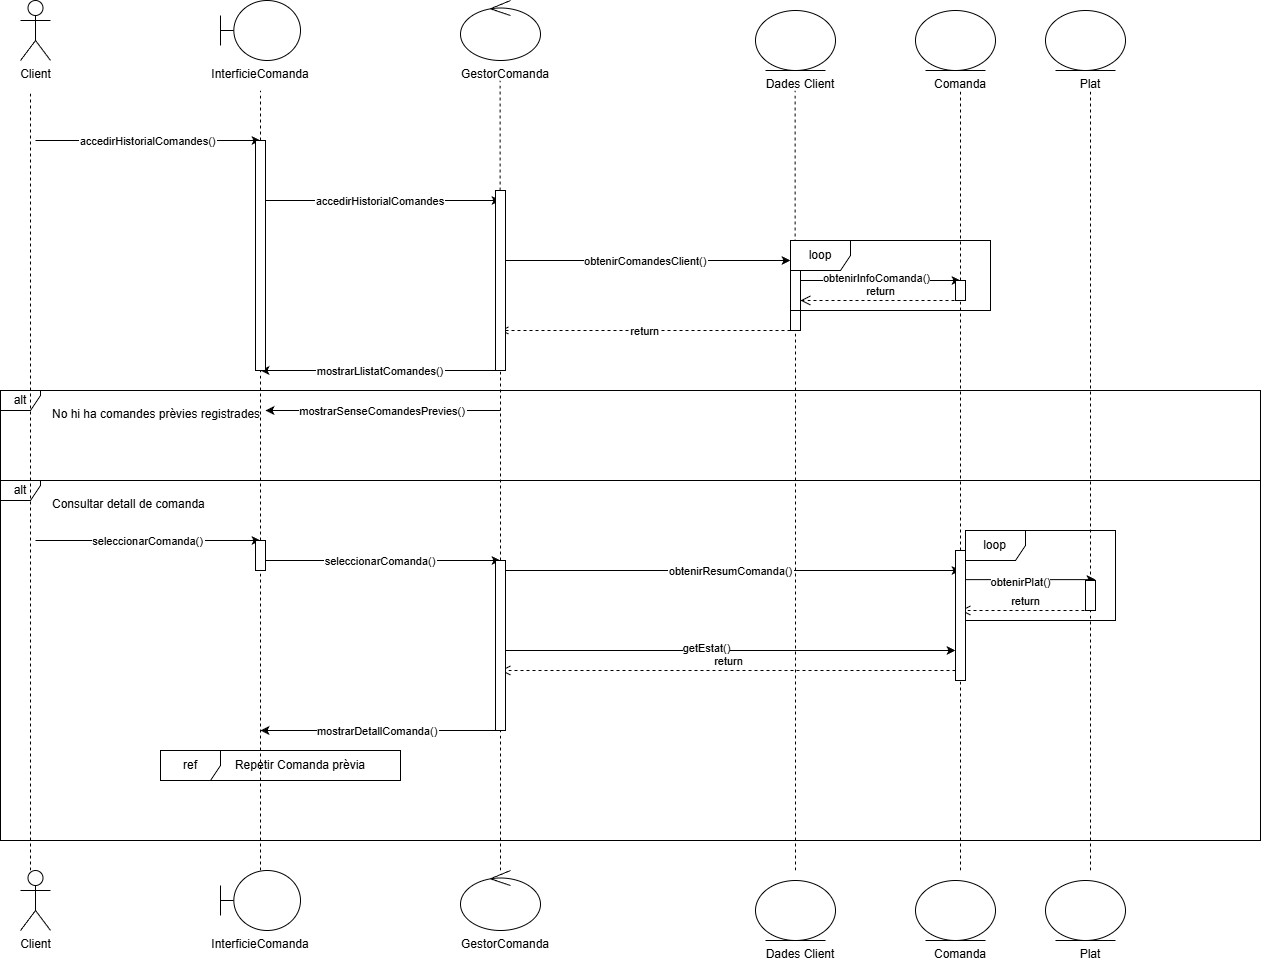

The diagram above was exported from draw.io. Its source (the exported page's mxGraphModel, read from the mxfile embedded in the PNG):
<mxGraphModel dx="1937" dy="1264" grid="1" gridSize="10" guides="1" tooltips="1" connect="1" arrows="1" fold="1" page="1" pageScale="1" pageWidth="827" pageHeight="1169" math="0" shadow="0">
  <root>
    <mxCell id="0" />
    <mxCell id="1" parent="0" />
    <mxCell id="3ttA0gWgscmu8lm7h5uT-5" parent="1" style="html=1;points=[[0,0,0,0,5],[0,1,0,0,-5],[1,0,0,0,5],[1,1,0,0,-5]];perimeter=orthogonalPerimeter;outlineConnect=0;targetShapes=umlLifeline;portConstraint=eastwest;newEdgeStyle={&quot;curved&quot;:0,&quot;rounded&quot;:0};" value="" vertex="1">
      <mxGeometry height="70" width="10" x="850" y="340" as="geometry" />
    </mxCell>
    <mxCell id="client" parent="1" style="shape=umlActor;verticalLabelPosition=bottom;verticalAlign=top;html=1;" value="Client" vertex="1">
      <mxGeometry height="60" width="30" x="80" y="80" as="geometry" />
    </mxCell>
    <mxCell id="interficie" parent="1" style="shape=umlBoundary;html=1;" vertex="1">
      <mxGeometry height="60" width="80" x="280" y="80" as="geometry" />
    </mxCell>
    <mxCell id="txt1" parent="1" style="text;strokeColor=none;fillColor=none;align=center;" value="InterficieComanda" vertex="1">
      <mxGeometry height="30" width="120" x="260" y="140" as="geometry" />
    </mxCell>
    <mxCell id="gestor" parent="1" style="ellipse;shape=umlControl;html=1;" vertex="1">
      <mxGeometry height="60" width="80" x="520" y="80" as="geometry" />
    </mxCell>
    <mxCell id="txt2" parent="1" style="text;strokeColor=none;fillColor=none;align=center;" value="GestorComanda" vertex="1">
      <mxGeometry height="30" width="120" x="505" y="140" as="geometry" />
    </mxCell>
    <mxCell id="comanda" parent="1" style="ellipse;shape=umlEntity;html=1;" vertex="1">
      <mxGeometry height="60" width="80" x="975" y="90" as="geometry" />
    </mxCell>
    <mxCell id="txt3" parent="1" style="text;strokeColor=none;fillColor=none;align=center;" value="Comanda" vertex="1">
      <mxGeometry height="30" width="100" x="970" y="150" as="geometry" />
    </mxCell>
    <mxCell id="plat" parent="1" style="ellipse;shape=umlEntity;html=1;" vertex="1">
      <mxGeometry height="60" width="80" x="1105" y="90" as="geometry" />
    </mxCell>
    <mxCell id="txt4" parent="1" style="text;strokeColor=none;fillColor=none;align=center;" value="Plat" vertex="1">
      <mxGeometry height="30" width="100" x="1100" y="150" as="geometry" />
    </mxCell>
    <mxCell id="m1" edge="1" parent="1" style="endArrow=classic;" value="accedirHistorialComandes()">
      <mxGeometry relative="1" as="geometry">
        <mxPoint x="95" y="220" as="sourcePoint" />
        <mxPoint x="320" y="220" as="targetPoint" />
      </mxGeometry>
    </mxCell>
    <mxCell id="m2" edge="1" parent="1" style="endArrow=classic;" value="accedirHistorialComandes">
      <mxGeometry relative="1" as="geometry">
        <mxPoint x="320" y="280" as="sourcePoint" />
        <mxPoint x="560" y="280" as="targetPoint" />
      </mxGeometry>
    </mxCell>
    <mxCell id="m3" edge="1" parent="1" style="endArrow=classic;" value="obtenirComandesClient()">
      <mxGeometry relative="1" as="geometry">
        <mxPoint x="560" y="340" as="sourcePoint" />
        <mxPoint x="850" y="340" as="targetPoint" />
      </mxGeometry>
    </mxCell>
    <mxCell id="r1" edge="1" parent="1" style="endArrow=open;dashed=1;" value="return">
      <mxGeometry relative="1" as="geometry">
        <mxPoint x="850" y="410" as="sourcePoint" />
        <mxPoint x="560" y="410" as="targetPoint" />
      </mxGeometry>
    </mxCell>
    <mxCell id="m4" edge="1" parent="1" style="endArrow=classic;" value="mostrarLlistatComandes()">
      <mxGeometry relative="1" as="geometry">
        <mxPoint x="560" y="450" as="sourcePoint" />
        <mxPoint x="320" y="450" as="targetPoint" />
      </mxGeometry>
    </mxCell>
    <mxCell id="opt" parent="1" style="shape=umlFrame;whiteSpace=wrap;html=1;pointerEvents=0;width=40;height=20;" value="alt" vertex="1">
      <mxGeometry height="360" width="1260" x="60" y="560" as="geometry" />
    </mxCell>
    <mxCell id="txtopt" parent="1" style="text;strokeColor=none;fillColor=none;" value="Consultar detall de comanda" vertex="1">
      <mxGeometry height="30" width="250" x="110" y="570" as="geometry" />
    </mxCell>
    <mxCell id="m6" edge="1" parent="1" style="endArrow=classic;" value="seleccionarComanda()">
      <mxGeometry relative="1" as="geometry">
        <mxPoint x="95" y="620" as="sourcePoint" />
        <mxPoint x="320" y="620" as="targetPoint" />
      </mxGeometry>
    </mxCell>
    <mxCell id="m7" edge="1" parent="1" style="endArrow=classic;" value="seleccionarComanda()">
      <mxGeometry relative="1" as="geometry">
        <mxPoint x="320" y="640" as="sourcePoint" />
        <mxPoint x="560" y="640" as="targetPoint" />
      </mxGeometry>
    </mxCell>
    <mxCell id="m8" edge="1" parent="1" style="endArrow=classic;" value="obtenirResumComanda()">
      <mxGeometry relative="1" as="geometry">
        <mxPoint x="560" y="650" as="sourcePoint" />
        <mxPoint x="1020" y="650" as="targetPoint" />
      </mxGeometry>
    </mxCell>
    <mxCell id="m9" edge="1" parent="1" style="endArrow=classic;" value="mostrarDetallComanda()">
      <mxGeometry relative="1" as="geometry">
        <mxPoint x="555" y="810" as="sourcePoint" />
        <mxPoint x="320" y="810" as="targetPoint" />
      </mxGeometry>
    </mxCell>
    <mxCell id="alt" parent="1" style="shape=umlFrame;whiteSpace=wrap;html=1;pointerEvents=0;width=40;height=20;" value="alt" vertex="1">
      <mxGeometry height="90" width="1260" x="60" y="470" as="geometry" />
    </mxCell>
    <mxCell id="txtalt" parent="1" style="text;strokeColor=none;fillColor=none;" value="No hi ha comandes prèvies registrades" vertex="1">
      <mxGeometry height="30" width="350" x="110" y="480" as="geometry" />
    </mxCell>
    <mxCell id="m10" edge="1" parent="1" style="endArrow=classic;" value="mostrarSenseComandesPrevies()">
      <mxGeometry relative="1" as="geometry">
        <mxPoint x="560" y="490" as="sourcePoint" />
        <mxPoint x="325" y="490" as="targetPoint" />
      </mxGeometry>
    </mxCell>
    <mxCell id="Cw5xkoUw7m_mbsnWqEDF-1" parent="1" style="ellipse;shape=umlEntity;html=1;" vertex="1">
      <mxGeometry height="60" width="80" x="815" y="90" as="geometry" />
    </mxCell>
    <mxCell id="Cw5xkoUw7m_mbsnWqEDF-2" parent="1" style="text;strokeColor=none;fillColor=none;align=center;" value="Dades Client" vertex="1">
      <mxGeometry height="30" width="100" x="810" y="150" as="geometry" />
    </mxCell>
    <mxCell id="Cw5xkoUw7m_mbsnWqEDF-3" edge="1" parent="1" style="endArrow=none;dashed=1;html=1;rounded=0;" value="">
      <mxGeometry height="50" relative="1" width="50" as="geometry">
        <mxPoint x="90" y="950" as="sourcePoint" />
        <mxPoint x="90" y="170" as="targetPoint" />
      </mxGeometry>
    </mxCell>
    <mxCell id="Cw5xkoUw7m_mbsnWqEDF-4" edge="1" parent="1" source="Cw5xkoUw7m_mbsnWqEDF-13" style="endArrow=none;dashed=1;html=1;rounded=0;entryX=0.5;entryY=1;entryDx=0;entryDy=0;" target="txt1" value="">
      <mxGeometry height="50" relative="1" width="50" as="geometry">
        <mxPoint x="320" y="920" as="sourcePoint" />
        <mxPoint x="320" y="380" as="targetPoint" />
      </mxGeometry>
    </mxCell>
    <mxCell id="Cw5xkoUw7m_mbsnWqEDF-5" edge="1" parent="1" source="Cw5xkoUw7m_mbsnWqEDF-15" style="endArrow=none;dashed=1;html=1;rounded=0;entryX=0.5;entryY=1;entryDx=0;entryDy=0;" value="">
      <mxGeometry height="50" relative="1" width="50" as="geometry">
        <mxPoint x="559.58" y="910" as="sourcePoint" />
        <mxPoint x="559.58" y="160" as="targetPoint" />
      </mxGeometry>
    </mxCell>
    <mxCell id="Cw5xkoUw7m_mbsnWqEDF-6" edge="1" parent="1" source="3ttA0gWgscmu8lm7h5uT-5" style="endArrow=none;dashed=1;html=1;rounded=0;entryX=0.5;entryY=1;entryDx=0;entryDy=0;" value="">
      <mxGeometry height="50" relative="1" width="50" as="geometry">
        <mxPoint x="855" y="950" as="sourcePoint" />
        <mxPoint x="854.58" y="170" as="targetPoint" />
      </mxGeometry>
    </mxCell>
    <mxCell id="Cw5xkoUw7m_mbsnWqEDF-7" edge="1" parent="1" style="endArrow=classic;html=1;rounded=0;" value="">
      <mxGeometry height="50" relative="1" width="50" as="geometry">
        <mxPoint x="860" y="360" as="sourcePoint" />
        <mxPoint x="1020" y="360" as="targetPoint" />
      </mxGeometry>
    </mxCell>
    <mxCell id="Cw5xkoUw7m_mbsnWqEDF-10" connectable="0" parent="Cw5xkoUw7m_mbsnWqEDF-7" style="edgeLabel;html=1;align=center;verticalAlign=middle;resizable=0;points=[];" value="obtenirInfoComanda()" vertex="1">
      <mxGeometry relative="1" x="-0.0518" y="3" as="geometry">
        <mxPoint as="offset" />
      </mxGeometry>
    </mxCell>
    <mxCell id="Cw5xkoUw7m_mbsnWqEDF-8" edge="1" parent="1" source="3ttA0gWgscmu8lm7h5uT-7" style="endArrow=none;dashed=1;html=1;rounded=0;" value="">
      <mxGeometry height="50" relative="1" width="50" as="geometry">
        <mxPoint x="1020" y="920" as="sourcePoint" />
        <mxPoint x="1020" y="170" as="targetPoint" />
      </mxGeometry>
    </mxCell>
    <mxCell id="Cw5xkoUw7m_mbsnWqEDF-9" edge="1" parent="1" style="html=1;verticalAlign=bottom;endArrow=open;dashed=1;endSize=8;curved=0;rounded=0;" value="return">
      <mxGeometry relative="1" as="geometry">
        <mxPoint x="1020" y="380" as="sourcePoint" />
        <mxPoint x="860" y="380" as="targetPoint" />
      </mxGeometry>
    </mxCell>
    <mxCell id="Cw5xkoUw7m_mbsnWqEDF-12" parent="1" style="shape=umlFrame;whiteSpace=wrap;html=1;pointerEvents=0;" value="loop" vertex="1">
      <mxGeometry height="70" width="200" x="850" y="320" as="geometry" />
    </mxCell>
    <mxCell id="Cw5xkoUw7m_mbsnWqEDF-14" edge="1" parent="1" source="3ttA0gWgscmu8lm7h5uT-3" style="endArrow=none;dashed=1;html=1;rounded=0;entryX=0.5;entryY=1;entryDx=0;entryDy=0;" target="Cw5xkoUw7m_mbsnWqEDF-13" value="">
      <mxGeometry height="50" relative="1" width="50" as="geometry">
        <mxPoint x="320" y="950" as="sourcePoint" />
        <mxPoint x="320" y="170" as="targetPoint" />
      </mxGeometry>
    </mxCell>
    <mxCell id="Cw5xkoUw7m_mbsnWqEDF-13" parent="1" style="html=1;points=[[0,0,0,0,5],[0,1,0,0,-5],[1,0,0,0,5],[1,1,0,0,-5]];perimeter=orthogonalPerimeter;outlineConnect=0;targetShapes=umlLifeline;portConstraint=eastwest;newEdgeStyle={&quot;curved&quot;:0,&quot;rounded&quot;:0};" value="" vertex="1">
      <mxGeometry height="230" width="10" x="315" y="220" as="geometry" />
    </mxCell>
    <mxCell id="Cw5xkoUw7m_mbsnWqEDF-16" edge="1" parent="1" source="3ttA0gWgscmu8lm7h5uT-1" style="endArrow=none;dashed=1;html=1;rounded=0;entryX=0.5;entryY=1;entryDx=0;entryDy=0;" target="Cw5xkoUw7m_mbsnWqEDF-15" value="">
      <mxGeometry height="50" relative="1" width="50" as="geometry">
        <mxPoint x="560" y="950" as="sourcePoint" />
        <mxPoint x="559.58" y="160" as="targetPoint" />
      </mxGeometry>
    </mxCell>
    <mxCell id="Cw5xkoUw7m_mbsnWqEDF-15" parent="1" style="html=1;points=[[0,0,0,0,5],[0,1,0,0,-5],[1,0,0,0,5],[1,1,0,0,-5]];perimeter=orthogonalPerimeter;outlineConnect=0;targetShapes=umlLifeline;portConstraint=eastwest;newEdgeStyle={&quot;curved&quot;:0,&quot;rounded&quot;:0};" value="" vertex="1">
      <mxGeometry height="180" width="10" x="555" y="270" as="geometry" />
    </mxCell>
    <mxCell id="Cw5xkoUw7m_mbsnWqEDF-17" edge="1" parent="1" source="Cw5xkoUw7m_mbsnWqEDF-27" style="endArrow=none;dashed=1;html=1;rounded=0;" value="">
      <mxGeometry height="50" relative="1" width="50" as="geometry">
        <mxPoint x="1150" y="910" as="sourcePoint" />
        <mxPoint x="1150" y="170" as="targetPoint" />
      </mxGeometry>
    </mxCell>
    <mxCell id="Cw5xkoUw7m_mbsnWqEDF-18" edge="1" parent="1" style="endArrow=classic;html=1;rounded=0;" value="">
      <mxGeometry height="50" relative="1" width="50" as="geometry">
        <mxPoint x="1025" y="659.13" as="sourcePoint" />
        <mxPoint x="1155" y="659.13" as="targetPoint" />
      </mxGeometry>
    </mxCell>
    <mxCell id="Cw5xkoUw7m_mbsnWqEDF-19" connectable="0" parent="Cw5xkoUw7m_mbsnWqEDF-18" style="edgeLabel;html=1;align=center;verticalAlign=middle;resizable=0;points=[];" value="obtenirPlat()" vertex="1">
      <mxGeometry relative="1" x="-0.1517" y="-2" as="geometry">
        <mxPoint as="offset" />
      </mxGeometry>
    </mxCell>
    <mxCell id="Cw5xkoUw7m_mbsnWqEDF-20" edge="1" parent="1" style="html=1;verticalAlign=bottom;endArrow=open;dashed=1;endSize=8;curved=0;rounded=0;" value="return">
      <mxGeometry relative="1" as="geometry">
        <mxPoint x="1150" y="690" as="sourcePoint" />
        <mxPoint x="1020" y="690" as="targetPoint" />
      </mxGeometry>
    </mxCell>
    <mxCell id="Cw5xkoUw7m_mbsnWqEDF-21" parent="1" style="shape=umlFrame;whiteSpace=wrap;html=1;pointerEvents=0;" value="loop" vertex="1">
      <mxGeometry height="90" width="150" x="1025" y="610" as="geometry" />
    </mxCell>
    <mxCell id="Cw5xkoUw7m_mbsnWqEDF-22" edge="1" parent="1" style="endArrow=classic;html=1;rounded=0;" value="">
      <mxGeometry height="50" relative="1" width="50" as="geometry">
        <mxPoint x="565" y="730" as="sourcePoint" />
        <mxPoint x="1015" y="730" as="targetPoint" />
      </mxGeometry>
    </mxCell>
    <mxCell id="Cw5xkoUw7m_mbsnWqEDF-23" connectable="0" parent="Cw5xkoUw7m_mbsnWqEDF-22" style="edgeLabel;html=1;align=center;verticalAlign=middle;resizable=0;points=[];" value="getEstat()" vertex="1">
      <mxGeometry relative="1" x="-0.1096" y="3" as="geometry">
        <mxPoint as="offset" />
      </mxGeometry>
    </mxCell>
    <mxCell id="Cw5xkoUw7m_mbsnWqEDF-24" edge="1" parent="1" source="Cw5xkoUw7m_mbsnWqEDF-25" style="html=1;verticalAlign=bottom;endArrow=open;dashed=1;endSize=8;curved=0;rounded=0;" value="return">
      <mxGeometry relative="1" as="geometry">
        <mxPoint x="1025" y="750" as="sourcePoint" />
        <mxPoint x="560" y="750" as="targetPoint" />
      </mxGeometry>
    </mxCell>
    <mxCell id="Cw5xkoUw7m_mbsnWqEDF-26" edge="1" parent="1" style="endArrow=none;dashed=1;html=1;rounded=0;" target="Cw5xkoUw7m_mbsnWqEDF-25" value="">
      <mxGeometry height="50" relative="1" width="50" as="geometry">
        <mxPoint x="1020" y="950" as="sourcePoint" />
        <mxPoint x="1020" y="170" as="targetPoint" />
      </mxGeometry>
    </mxCell>
    <mxCell id="Cw5xkoUw7m_mbsnWqEDF-25" parent="1" style="html=1;points=[[0,0,0,0,5],[0,1,0,0,-5],[1,0,0,0,5],[1,1,0,0,-5]];perimeter=orthogonalPerimeter;outlineConnect=0;targetShapes=umlLifeline;portConstraint=eastwest;newEdgeStyle={&quot;curved&quot;:0,&quot;rounded&quot;:0};" value="" vertex="1">
      <mxGeometry height="130" width="10" x="1015" y="630" as="geometry" />
    </mxCell>
    <mxCell id="Cw5xkoUw7m_mbsnWqEDF-28" edge="1" parent="1" style="endArrow=none;dashed=1;html=1;rounded=0;" target="Cw5xkoUw7m_mbsnWqEDF-27" value="">
      <mxGeometry height="50" relative="1" width="50" as="geometry">
        <mxPoint x="1150" y="950" as="sourcePoint" />
        <mxPoint x="1150" y="170" as="targetPoint" />
      </mxGeometry>
    </mxCell>
    <mxCell id="Cw5xkoUw7m_mbsnWqEDF-27" parent="1" style="html=1;points=[[0,0,0,0,5],[0,1,0,0,-5],[1,0,0,0,5],[1,1,0,0,-5]];perimeter=orthogonalPerimeter;outlineConnect=0;targetShapes=umlLifeline;portConstraint=eastwest;newEdgeStyle={&quot;curved&quot;:0,&quot;rounded&quot;:0};" value="" vertex="1">
      <mxGeometry height="30" width="10" x="1145" y="660" as="geometry" />
    </mxCell>
    <mxCell id="Cw5xkoUw7m_mbsnWqEDF-29" parent="1" style="shape=umlFrame;whiteSpace=wrap;html=1;pointerEvents=0;" value="ref" vertex="1">
      <mxGeometry height="30" width="240" x="220" y="830" as="geometry" />
    </mxCell>
    <mxCell id="Cw5xkoUw7m_mbsnWqEDF-30" parent="1" style="text;html=1;whiteSpace=wrap;strokeColor=none;fillColor=none;align=center;verticalAlign=middle;rounded=0;" value="Repetir Comanda prèvia" vertex="1">
      <mxGeometry height="30" width="140" x="290" y="830" as="geometry" />
    </mxCell>
    <mxCell id="Cw5xkoUw7m_mbsnWqEDF-31" parent="1" style="shape=umlActor;verticalLabelPosition=bottom;verticalAlign=top;html=1;" value="Client" vertex="1">
      <mxGeometry height="60" width="30" x="80" y="950" as="geometry" />
    </mxCell>
    <mxCell id="Cw5xkoUw7m_mbsnWqEDF-32" parent="1" style="shape=umlBoundary;html=1;" vertex="1">
      <mxGeometry height="60" width="80" x="280" y="950" as="geometry" />
    </mxCell>
    <mxCell id="Cw5xkoUw7m_mbsnWqEDF-33" parent="1" style="text;strokeColor=none;fillColor=none;align=center;" value="InterficieComanda" vertex="1">
      <mxGeometry height="30" width="120" x="260" y="1010" as="geometry" />
    </mxCell>
    <mxCell id="Cw5xkoUw7m_mbsnWqEDF-34" parent="1" style="ellipse;shape=umlControl;html=1;" vertex="1">
      <mxGeometry height="60" width="80" x="520" y="950" as="geometry" />
    </mxCell>
    <mxCell id="Cw5xkoUw7m_mbsnWqEDF-35" parent="1" style="text;strokeColor=none;fillColor=none;align=center;" value="GestorComanda" vertex="1">
      <mxGeometry height="30" width="120" x="505" y="1010" as="geometry" />
    </mxCell>
    <mxCell id="Cw5xkoUw7m_mbsnWqEDF-36" parent="1" style="ellipse;shape=umlEntity;html=1;" vertex="1">
      <mxGeometry height="60" width="80" x="975" y="960" as="geometry" />
    </mxCell>
    <mxCell id="Cw5xkoUw7m_mbsnWqEDF-37" parent="1" style="text;strokeColor=none;fillColor=none;align=center;" value="Comanda" vertex="1">
      <mxGeometry height="30" width="100" x="970" y="1020" as="geometry" />
    </mxCell>
    <mxCell id="Cw5xkoUw7m_mbsnWqEDF-38" parent="1" style="ellipse;shape=umlEntity;html=1;" vertex="1">
      <mxGeometry height="60" width="80" x="1105" y="960" as="geometry" />
    </mxCell>
    <mxCell id="Cw5xkoUw7m_mbsnWqEDF-39" parent="1" style="text;strokeColor=none;fillColor=none;align=center;" value="Plat" vertex="1">
      <mxGeometry height="30" width="100" x="1100" y="1020" as="geometry" />
    </mxCell>
    <mxCell id="Cw5xkoUw7m_mbsnWqEDF-40" parent="1" style="ellipse;shape=umlEntity;html=1;" vertex="1">
      <mxGeometry height="60" width="80" x="815" y="960" as="geometry" />
    </mxCell>
    <mxCell id="Cw5xkoUw7m_mbsnWqEDF-41" parent="1" style="text;strokeColor=none;fillColor=none;align=center;" value="Dades Client" vertex="1">
      <mxGeometry height="30" width="100" x="810" y="1020" as="geometry" />
    </mxCell>
    <mxCell id="3ttA0gWgscmu8lm7h5uT-2" edge="1" parent="1" style="endArrow=none;dashed=1;html=1;rounded=0;entryX=0.5;entryY=1;entryDx=0;entryDy=0;" target="3ttA0gWgscmu8lm7h5uT-1" value="">
      <mxGeometry height="50" relative="1" width="50" as="geometry">
        <mxPoint x="560" y="950" as="sourcePoint" />
        <mxPoint x="560" y="450" as="targetPoint" />
      </mxGeometry>
    </mxCell>
    <mxCell id="3ttA0gWgscmu8lm7h5uT-1" parent="1" style="html=1;points=[[0,0,0,0,5],[0,1,0,0,-5],[1,0,0,0,5],[1,1,0,0,-5]];perimeter=orthogonalPerimeter;outlineConnect=0;targetShapes=umlLifeline;portConstraint=eastwest;newEdgeStyle={&quot;curved&quot;:0,&quot;rounded&quot;:0};" value="" vertex="1">
      <mxGeometry height="170" width="10" x="555" y="640" as="geometry" />
    </mxCell>
    <mxCell id="3ttA0gWgscmu8lm7h5uT-4" edge="1" parent="1" style="endArrow=none;dashed=1;html=1;rounded=0;entryX=0.5;entryY=1;entryDx=0;entryDy=0;" target="3ttA0gWgscmu8lm7h5uT-3" value="">
      <mxGeometry height="50" relative="1" width="50" as="geometry">
        <mxPoint x="320" y="950" as="sourcePoint" />
        <mxPoint x="320" y="450" as="targetPoint" />
      </mxGeometry>
    </mxCell>
    <mxCell id="3ttA0gWgscmu8lm7h5uT-3" parent="1" style="html=1;points=[[0,0,0,0,5],[0,1,0,0,-5],[1,0,0,0,5],[1,1,0,0,-5]];perimeter=orthogonalPerimeter;outlineConnect=0;targetShapes=umlLifeline;portConstraint=eastwest;newEdgeStyle={&quot;curved&quot;:0,&quot;rounded&quot;:0};" value="" vertex="1">
      <mxGeometry height="30" width="10" x="315" y="620" as="geometry" />
    </mxCell>
    <mxCell id="3ttA0gWgscmu8lm7h5uT-6" edge="1" parent="1" style="endArrow=none;dashed=1;html=1;rounded=0;entryX=0.5;entryY=1;entryDx=0;entryDy=0;" target="3ttA0gWgscmu8lm7h5uT-5" value="">
      <mxGeometry height="50" relative="1" width="50" as="geometry">
        <mxPoint x="855" y="950" as="sourcePoint" />
        <mxPoint x="854.58" y="170" as="targetPoint" />
      </mxGeometry>
    </mxCell>
    <mxCell id="3ttA0gWgscmu8lm7h5uT-8" edge="1" parent="1" source="Cw5xkoUw7m_mbsnWqEDF-25" style="endArrow=none;dashed=1;html=1;rounded=0;" target="3ttA0gWgscmu8lm7h5uT-7" value="">
      <mxGeometry height="50" relative="1" width="50" as="geometry">
        <mxPoint x="1020" y="630" as="sourcePoint" />
        <mxPoint x="1020" y="170" as="targetPoint" />
      </mxGeometry>
    </mxCell>
    <mxCell id="3ttA0gWgscmu8lm7h5uT-7" parent="1" style="html=1;points=[[0,0,0,0,5],[0,1,0,0,-5],[1,0,0,0,5],[1,1,0,0,-5]];perimeter=orthogonalPerimeter;outlineConnect=0;targetShapes=umlLifeline;portConstraint=eastwest;newEdgeStyle={&quot;curved&quot;:0,&quot;rounded&quot;:0};" value="" vertex="1">
      <mxGeometry height="20" width="10" x="1015" y="360" as="geometry" />
    </mxCell>
  </root>
</mxGraphModel>